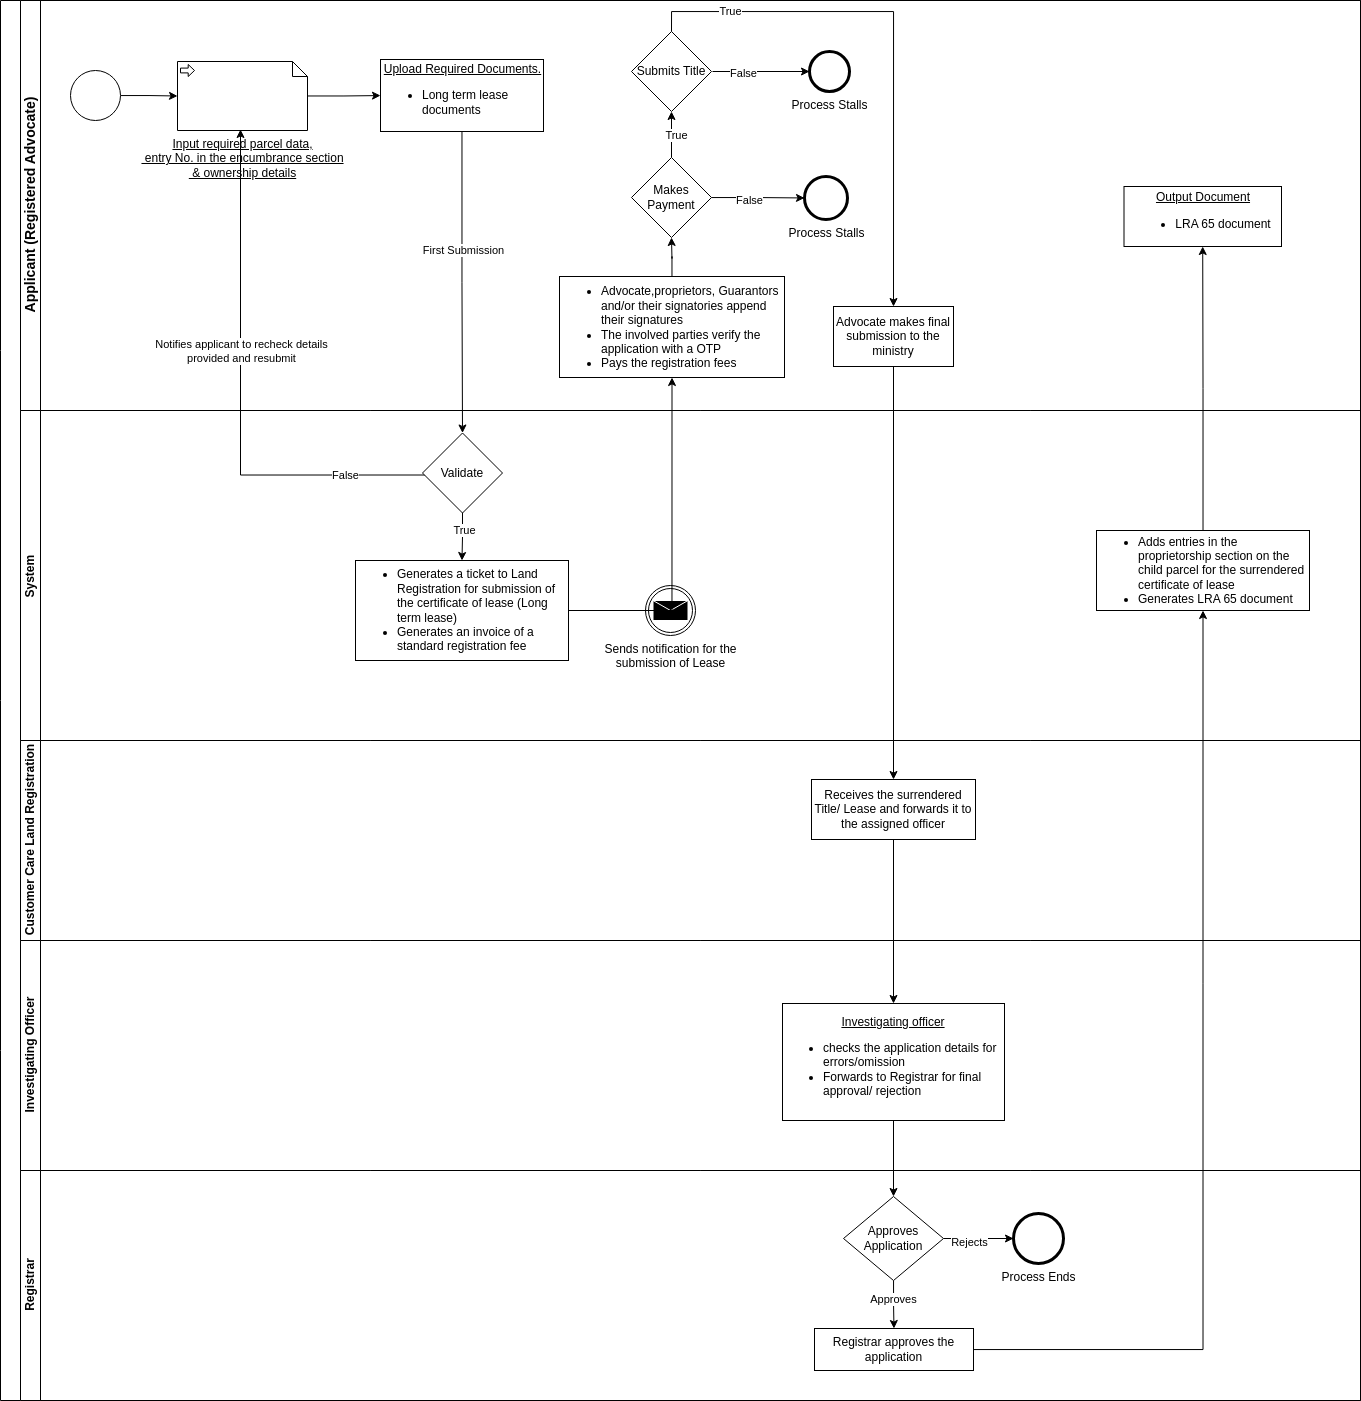

The diagram above was exported from draw.io. Its source (the exported page's mxGraphModel, read from the mxfile embedded in the PNG):
<mxGraphModel dx="1434" dy="1949" grid="1" gridSize="10" guides="1" tooltips="1" connect="1" arrows="1" fold="1" page="1" pageScale="1" pageWidth="850" pageHeight="1100" math="0" shadow="0">
  <root>
    <mxCell id="0" />
    <mxCell id="1" parent="0" />
    <mxCell id="pYy6UzKFlbibeBHJYhZE-1" value="" style="swimlane;html=1;childLayout=stackLayout;resizeParent=1;resizeParentMax=0;horizontal=0;startSize=20;horizontalStack=0;whiteSpace=wrap;" vertex="1" parent="1">
      <mxGeometry x="38" y="-27" width="1360" height="1400" as="geometry" />
    </mxCell>
    <mxCell id="pYy6UzKFlbibeBHJYhZE-2" value="&lt;font style=&quot;font-size: 14px;&quot;&gt;Applicant (Registered Advocate)&lt;/font&gt;" style="swimlane;html=1;startSize=20;horizontal=0;" vertex="1" parent="pYy6UzKFlbibeBHJYhZE-1">
      <mxGeometry x="20" width="1340" height="410" as="geometry" />
    </mxCell>
    <mxCell id="pYy6UzKFlbibeBHJYhZE-3" value="" style="edgeStyle=orthogonalEdgeStyle;rounded=0;orthogonalLoop=1;jettySize=auto;html=1;entryX=0;entryY=0.5;entryDx=0;entryDy=0;entryPerimeter=0;" edge="1" parent="pYy6UzKFlbibeBHJYhZE-2" source="pYy6UzKFlbibeBHJYhZE-4" target="pYy6UzKFlbibeBHJYhZE-7">
      <mxGeometry relative="1" as="geometry">
        <mxPoint x="160" y="55" as="targetPoint" />
      </mxGeometry>
    </mxCell>
    <mxCell id="pYy6UzKFlbibeBHJYhZE-4" value="" style="points=[[0.145,0.145,0],[0.5,0,0],[0.855,0.145,0],[1,0.5,0],[0.855,0.855,0],[0.5,1,0],[0.145,0.855,0],[0,0.5,0]];shape=mxgraph.bpmn.event;html=1;verticalLabelPosition=bottom;labelBackgroundColor=#ffffff;verticalAlign=top;align=center;perimeter=ellipsePerimeter;outlineConnect=0;aspect=fixed;outline=standard;symbol=general;" vertex="1" parent="pYy6UzKFlbibeBHJYhZE-2">
      <mxGeometry x="50" y="70" width="50" height="50" as="geometry" />
    </mxCell>
    <mxCell id="pYy6UzKFlbibeBHJYhZE-5" value="&lt;div style=&quot;text-align: center;&quot;&gt;&lt;span style=&quot;background-color: initial;&quot;&gt;&lt;u&gt;Upload Required Documents.&lt;/u&gt;&lt;/span&gt;&lt;/div&gt;&lt;div style=&quot;&quot;&gt;&lt;ul&gt;&lt;li&gt;Long term lease documents&lt;/li&gt;&lt;/ul&gt;&lt;/div&gt;" style="whiteSpace=wrap;html=1;align=left;" vertex="1" parent="pYy6UzKFlbibeBHJYhZE-2">
      <mxGeometry x="360" y="59" width="163" height="72" as="geometry" />
    </mxCell>
    <mxCell id="pYy6UzKFlbibeBHJYhZE-6" value="" style="edgeStyle=orthogonalEdgeStyle;rounded=0;orthogonalLoop=1;jettySize=auto;html=1;" edge="1" parent="pYy6UzKFlbibeBHJYhZE-2" source="pYy6UzKFlbibeBHJYhZE-7" target="pYy6UzKFlbibeBHJYhZE-5">
      <mxGeometry relative="1" as="geometry" />
    </mxCell>
    <mxCell id="pYy6UzKFlbibeBHJYhZE-7" value="&lt;u&gt;Input required parcel data,&lt;br&gt;&amp;nbsp;entry No. in the encumbrance section&lt;/u&gt;&lt;u&gt;&lt;br&gt;&amp;nbsp;&amp;amp; ownership details&lt;br&gt;&lt;/u&gt;" style="shape=mxgraph.bpmn.data;labelPosition=center;verticalLabelPosition=bottom;align=center;verticalAlign=top;size=15;html=1;bpmnTransferType=input;" vertex="1" parent="pYy6UzKFlbibeBHJYhZE-2">
      <mxGeometry x="157" y="61" width="130" height="69" as="geometry" />
    </mxCell>
    <mxCell id="pYy6UzKFlbibeBHJYhZE-8" value="" style="edgeStyle=orthogonalEdgeStyle;rounded=0;orthogonalLoop=1;jettySize=auto;html=1;" edge="1" parent="pYy6UzKFlbibeBHJYhZE-2">
      <mxGeometry relative="1" as="geometry">
        <mxPoint x="692" y="71" as="sourcePoint" />
        <mxPoint x="789" y="71" as="targetPoint" />
      </mxGeometry>
    </mxCell>
    <mxCell id="pYy6UzKFlbibeBHJYhZE-9" value="False" style="edgeLabel;html=1;align=center;verticalAlign=middle;resizable=0;points=[];" vertex="1" connectable="0" parent="pYy6UzKFlbibeBHJYhZE-8">
      <mxGeometry x="-0.3721" y="-1" relative="1" as="geometry">
        <mxPoint as="offset" />
      </mxGeometry>
    </mxCell>
    <mxCell id="pYy6UzKFlbibeBHJYhZE-10" value="Process Stalls" style="points=[[0.145,0.145,0],[0.5,0,0],[0.855,0.145,0],[1,0.5,0],[0.855,0.855,0],[0.5,1,0],[0.145,0.855,0],[0,0.5,0]];shape=mxgraph.bpmn.event;html=1;verticalLabelPosition=bottom;labelBackgroundColor=#ffffff;verticalAlign=top;align=center;perimeter=ellipsePerimeter;outlineConnect=0;aspect=fixed;outline=end;symbol=terminate2;" vertex="1" parent="pYy6UzKFlbibeBHJYhZE-2">
      <mxGeometry x="789" y="51" width="40" height="40" as="geometry" />
    </mxCell>
    <mxCell id="pYy6UzKFlbibeBHJYhZE-11" value="Process Stalls" style="points=[[0.145,0.145,0],[0.5,0,0],[0.855,0.145,0],[1,0.5,0],[0.855,0.855,0],[0.5,1,0],[0.145,0.855,0],[0,0.5,0]];shape=mxgraph.bpmn.event;html=1;verticalLabelPosition=bottom;labelBackgroundColor=#ffffff;verticalAlign=top;align=center;perimeter=ellipsePerimeter;outlineConnect=0;aspect=fixed;outline=end;symbol=terminate2;" vertex="1" parent="pYy6UzKFlbibeBHJYhZE-2">
      <mxGeometry x="784" y="176" width="43" height="43" as="geometry" />
    </mxCell>
    <mxCell id="pYy6UzKFlbibeBHJYhZE-12" value="" style="edgeStyle=orthogonalEdgeStyle;rounded=0;orthogonalLoop=1;jettySize=auto;html=1;exitX=0;exitY=0.5;exitDx=0;exitDy=0;" edge="1" parent="pYy6UzKFlbibeBHJYhZE-2">
      <mxGeometry relative="1" as="geometry">
        <mxPoint x="220" y="129" as="targetPoint" />
        <Array as="points">
          <mxPoint x="220" y="475" />
        </Array>
        <mxPoint x="432" y="474.5" as="sourcePoint" />
      </mxGeometry>
    </mxCell>
    <mxCell id="pYy6UzKFlbibeBHJYhZE-13" value="False" style="edgeLabel;html=1;align=center;verticalAlign=middle;resizable=0;points=[];" vertex="1" connectable="0" parent="pYy6UzKFlbibeBHJYhZE-12">
      <mxGeometry x="-0.6166" y="-1" relative="1" as="geometry">
        <mxPoint y="1" as="offset" />
      </mxGeometry>
    </mxCell>
    <mxCell id="pYy6UzKFlbibeBHJYhZE-14" value="Notifies applicant to recheck details&lt;br&gt;provided and resubmit" style="edgeLabel;html=1;align=center;verticalAlign=middle;resizable=0;points=[];" vertex="1" connectable="0" parent="pYy6UzKFlbibeBHJYhZE-12">
      <mxGeometry x="0.2061" relative="1" as="geometry">
        <mxPoint as="offset" />
      </mxGeometry>
    </mxCell>
    <mxCell id="pYy6UzKFlbibeBHJYhZE-15" value="Advocate makes final submission to the ministry" style="whiteSpace=wrap;html=1;" vertex="1" parent="pYy6UzKFlbibeBHJYhZE-2">
      <mxGeometry x="813" y="306" width="120" height="60" as="geometry" />
    </mxCell>
    <mxCell id="pYy6UzKFlbibeBHJYhZE-16" value="" style="edgeStyle=orthogonalEdgeStyle;rounded=0;orthogonalLoop=1;jettySize=auto;html=1;" edge="1" parent="pYy6UzKFlbibeBHJYhZE-2" source="pYy6UzKFlbibeBHJYhZE-20" target="pYy6UzKFlbibeBHJYhZE-11">
      <mxGeometry relative="1" as="geometry" />
    </mxCell>
    <mxCell id="pYy6UzKFlbibeBHJYhZE-17" value="False" style="edgeLabel;html=1;align=center;verticalAlign=middle;resizable=0;points=[];" vertex="1" connectable="0" parent="pYy6UzKFlbibeBHJYhZE-16">
      <mxGeometry x="-0.1872" y="-2" relative="1" as="geometry">
        <mxPoint as="offset" />
      </mxGeometry>
    </mxCell>
    <mxCell id="pYy6UzKFlbibeBHJYhZE-18" value="" style="edgeStyle=orthogonalEdgeStyle;rounded=0;orthogonalLoop=1;jettySize=auto;html=1;" edge="1" parent="pYy6UzKFlbibeBHJYhZE-2" source="pYy6UzKFlbibeBHJYhZE-20" target="pYy6UzKFlbibeBHJYhZE-21">
      <mxGeometry relative="1" as="geometry" />
    </mxCell>
    <mxCell id="pYy6UzKFlbibeBHJYhZE-19" value="True" style="edgeLabel;html=1;align=center;verticalAlign=middle;resizable=0;points=[];" vertex="1" connectable="0" parent="pYy6UzKFlbibeBHJYhZE-18">
      <mxGeometry x="-0.0435" y="-4" relative="1" as="geometry">
        <mxPoint as="offset" />
      </mxGeometry>
    </mxCell>
    <mxCell id="pYy6UzKFlbibeBHJYhZE-20" value="Makes Payment" style="rhombus;whiteSpace=wrap;html=1;" vertex="1" parent="pYy6UzKFlbibeBHJYhZE-2">
      <mxGeometry x="611" y="157" width="80" height="80" as="geometry" />
    </mxCell>
    <mxCell id="pYy6UzKFlbibeBHJYhZE-21" value="Submits Title" style="rhombus;whiteSpace=wrap;html=1;align=center;" vertex="1" parent="pYy6UzKFlbibeBHJYhZE-2">
      <mxGeometry x="611" y="31" width="80" height="80" as="geometry" />
    </mxCell>
    <mxCell id="pYy6UzKFlbibeBHJYhZE-22" value="" style="edgeStyle=orthogonalEdgeStyle;rounded=0;orthogonalLoop=1;jettySize=auto;html=1;entryX=0.5;entryY=0;entryDx=0;entryDy=0;exitX=0.5;exitY=0;exitDx=0;exitDy=0;" edge="1" parent="pYy6UzKFlbibeBHJYhZE-2" source="pYy6UzKFlbibeBHJYhZE-21" target="pYy6UzKFlbibeBHJYhZE-15">
      <mxGeometry relative="1" as="geometry">
        <mxPoint x="651" y="27" as="sourcePoint" />
        <mxPoint x="889" y="227" as="targetPoint" />
      </mxGeometry>
    </mxCell>
    <mxCell id="pYy6UzKFlbibeBHJYhZE-23" value="True" style="edgeLabel;html=1;align=center;verticalAlign=middle;resizable=0;points=[];" vertex="1" connectable="0" parent="pYy6UzKFlbibeBHJYhZE-22">
      <mxGeometry x="-0.7083" y="1" relative="1" as="geometry">
        <mxPoint as="offset" />
      </mxGeometry>
    </mxCell>
    <mxCell id="pYy6UzKFlbibeBHJYhZE-26" value="System&amp;nbsp;" style="swimlane;html=1;startSize=20;horizontal=0;" vertex="1" parent="pYy6UzKFlbibeBHJYhZE-1">
      <mxGeometry x="20" y="410" width="1340" height="330" as="geometry" />
    </mxCell>
    <mxCell id="pYy6UzKFlbibeBHJYhZE-27" value="Validate" style="rhombus;whiteSpace=wrap;html=1;align=center;" vertex="1" parent="pYy6UzKFlbibeBHJYhZE-26">
      <mxGeometry x="402" y="22.5" width="80" height="80" as="geometry" />
    </mxCell>
    <mxCell id="pYy6UzKFlbibeBHJYhZE-28" value="&lt;ul&gt;&lt;li&gt;Generates a ticket to Land Registration for submission of the certificate of lease (Long term lease)&lt;/li&gt;&lt;li&gt;Generates an invoice of a standard registration fee&lt;/li&gt;&lt;/ul&gt;" style="whiteSpace=wrap;html=1;align=left;" vertex="1" parent="pYy6UzKFlbibeBHJYhZE-26">
      <mxGeometry x="335" y="150" width="213" height="100" as="geometry" />
    </mxCell>
    <mxCell id="pYy6UzKFlbibeBHJYhZE-29" value="" style="edgeStyle=orthogonalEdgeStyle;rounded=0;orthogonalLoop=1;jettySize=auto;html=1;" edge="1" parent="pYy6UzKFlbibeBHJYhZE-26" source="pYy6UzKFlbibeBHJYhZE-27" target="pYy6UzKFlbibeBHJYhZE-28">
      <mxGeometry relative="1" as="geometry" />
    </mxCell>
    <mxCell id="pYy6UzKFlbibeBHJYhZE-30" value="True" style="edgeLabel;html=1;align=center;verticalAlign=middle;resizable=0;points=[];" vertex="1" connectable="0" parent="pYy6UzKFlbibeBHJYhZE-29">
      <mxGeometry x="-0.2985" y="1" relative="1" as="geometry">
        <mxPoint as="offset" />
      </mxGeometry>
    </mxCell>
    <mxCell id="pYy6UzKFlbibeBHJYhZE-31" value="Sends notification for the&lt;br&gt;submission of Lease" style="points=[[0.145,0.145,0],[0.5,0,0],[0.855,0.145,0],[1,0.5,0],[0.855,0.855,0],[0.5,1,0],[0.145,0.855,0],[0,0.5,0]];shape=mxgraph.bpmn.event;html=1;verticalLabelPosition=bottom;labelBackgroundColor=#ffffff;verticalAlign=top;align=center;perimeter=ellipsePerimeter;outlineConnect=0;aspect=fixed;outline=throwing;symbol=message;" vertex="1" parent="pYy6UzKFlbibeBHJYhZE-26">
      <mxGeometry x="625" y="175" width="50" height="50" as="geometry" />
    </mxCell>
    <mxCell id="pYy6UzKFlbibeBHJYhZE-62" value="" style="edgeStyle=orthogonalEdgeStyle;rounded=0;orthogonalLoop=1;jettySize=auto;html=1;" edge="1" parent="pYy6UzKFlbibeBHJYhZE-26" source="pYy6UzKFlbibeBHJYhZE-33" target="pYy6UzKFlbibeBHJYhZE-61">
      <mxGeometry relative="1" as="geometry" />
    </mxCell>
    <mxCell id="pYy6UzKFlbibeBHJYhZE-33" value="&lt;ul style=&quot;border-color: var(--border-color);&quot;&gt;&lt;li style=&quot;border-color: var(--border-color);&quot;&gt;Adds entries in the proprietorship section on the child parcel for the surrendered certificate of lease&lt;br&gt;&lt;/li&gt;&lt;li style=&quot;border-color: var(--border-color);&quot;&gt;Generates LRA 65 document&lt;/li&gt;&lt;/ul&gt;&lt;div&gt;&lt;/div&gt;" style="whiteSpace=wrap;html=1;align=left;" vertex="1" parent="pYy6UzKFlbibeBHJYhZE-26">
      <mxGeometry x="1076" y="120" width="213" height="80" as="geometry" />
    </mxCell>
    <mxCell id="pYy6UzKFlbibeBHJYhZE-61" value="&lt;u&gt;Output Document&lt;/u&gt;&lt;br&gt;&lt;ul&gt;&lt;li&gt;&lt;span style=&quot;background-color: initial;&quot;&gt;LRA 65 document&lt;/span&gt;&lt;/li&gt;&lt;/ul&gt;" style="whiteSpace=wrap;html=1;align=center;" vertex="1" parent="pYy6UzKFlbibeBHJYhZE-26">
      <mxGeometry x="1103.5" y="-224" width="157.5" height="60" as="geometry" />
    </mxCell>
    <mxCell id="pYy6UzKFlbibeBHJYhZE-35" value="Customer Care Land Registration" style="swimlane;html=1;startSize=20;horizontal=0;" vertex="1" parent="pYy6UzKFlbibeBHJYhZE-1">
      <mxGeometry x="20" y="740" width="1340" height="200" as="geometry" />
    </mxCell>
    <mxCell id="pYy6UzKFlbibeBHJYhZE-36" value="Receives the surrendered Title/ Lease and forwards it to the assigned officer" style="whiteSpace=wrap;html=1;" vertex="1" parent="pYy6UzKFlbibeBHJYhZE-35">
      <mxGeometry x="791" y="39" width="164" height="60" as="geometry" />
    </mxCell>
    <mxCell id="pYy6UzKFlbibeBHJYhZE-37" value="" style="edgeStyle=orthogonalEdgeStyle;rounded=0;orthogonalLoop=1;jettySize=auto;html=1;" edge="1" parent="pYy6UzKFlbibeBHJYhZE-1" source="pYy6UzKFlbibeBHJYhZE-5" target="pYy6UzKFlbibeBHJYhZE-27">
      <mxGeometry relative="1" as="geometry" />
    </mxCell>
    <mxCell id="pYy6UzKFlbibeBHJYhZE-38" value="First Submission" style="edgeLabel;html=1;align=center;verticalAlign=middle;resizable=0;points=[];" vertex="1" connectable="0" parent="pYy6UzKFlbibeBHJYhZE-37">
      <mxGeometry x="-0.2092" y="1" relative="1" as="geometry">
        <mxPoint as="offset" />
      </mxGeometry>
    </mxCell>
    <mxCell id="pYy6UzKFlbibeBHJYhZE-39" value="Investigating Officer" style="swimlane;html=1;startSize=20;horizontal=0;" vertex="1" parent="pYy6UzKFlbibeBHJYhZE-1">
      <mxGeometry x="20" y="940" width="1340" height="230" as="geometry" />
    </mxCell>
    <mxCell id="pYy6UzKFlbibeBHJYhZE-40" value="&lt;u&gt;Investigating officer &lt;/u&gt;&lt;br&gt;&lt;ul&gt;&lt;li style=&quot;text-align: left;&quot;&gt;checks the application details for errors/omission&lt;/li&gt;&lt;li style=&quot;text-align: left;&quot;&gt;Forwards to Registrar for final approval/ rejection&lt;/li&gt;&lt;/ul&gt;" style="whiteSpace=wrap;html=1;" vertex="1" parent="pYy6UzKFlbibeBHJYhZE-39">
      <mxGeometry x="762" y="63" width="222" height="117" as="geometry" />
    </mxCell>
    <mxCell id="pYy6UzKFlbibeBHJYhZE-41" value="Registrar" style="swimlane;html=1;startSize=20;horizontal=0;" vertex="1" parent="pYy6UzKFlbibeBHJYhZE-1">
      <mxGeometry x="20" y="1170" width="1340" height="230" as="geometry" />
    </mxCell>
    <mxCell id="pYy6UzKFlbibeBHJYhZE-42" value="Registrar approves the application" style="whiteSpace=wrap;html=1;" vertex="1" parent="pYy6UzKFlbibeBHJYhZE-41">
      <mxGeometry x="794" y="158" width="159" height="42" as="geometry" />
    </mxCell>
    <mxCell id="pYy6UzKFlbibeBHJYhZE-43" value="Process Ends" style="points=[[0.145,0.145,0],[0.5,0,0],[0.855,0.145,0],[1,0.5,0],[0.855,0.855,0],[0.5,1,0],[0.145,0.855,0],[0,0.5,0]];shape=mxgraph.bpmn.event;html=1;verticalLabelPosition=bottom;labelBackgroundColor=#ffffff;verticalAlign=top;align=center;perimeter=ellipsePerimeter;outlineConnect=0;aspect=fixed;outline=end;symbol=terminate2;" vertex="1" parent="pYy6UzKFlbibeBHJYhZE-41">
      <mxGeometry x="993" y="43" width="50" height="50" as="geometry" />
    </mxCell>
    <mxCell id="pYy6UzKFlbibeBHJYhZE-44" value="" style="edgeStyle=orthogonalEdgeStyle;rounded=0;orthogonalLoop=1;jettySize=auto;html=1;" edge="1" parent="pYy6UzKFlbibeBHJYhZE-41" source="pYy6UzKFlbibeBHJYhZE-48" target="pYy6UzKFlbibeBHJYhZE-42">
      <mxGeometry relative="1" as="geometry" />
    </mxCell>
    <mxCell id="pYy6UzKFlbibeBHJYhZE-45" value="Approves" style="edgeLabel;html=1;align=center;verticalAlign=middle;resizable=0;points=[];" vertex="1" connectable="0" parent="pYy6UzKFlbibeBHJYhZE-44">
      <mxGeometry x="-0.2165" y="-1" relative="1" as="geometry">
        <mxPoint as="offset" />
      </mxGeometry>
    </mxCell>
    <mxCell id="pYy6UzKFlbibeBHJYhZE-46" value="" style="edgeStyle=orthogonalEdgeStyle;rounded=0;orthogonalLoop=1;jettySize=auto;html=1;" edge="1" parent="pYy6UzKFlbibeBHJYhZE-41" source="pYy6UzKFlbibeBHJYhZE-48" target="pYy6UzKFlbibeBHJYhZE-43">
      <mxGeometry relative="1" as="geometry" />
    </mxCell>
    <mxCell id="pYy6UzKFlbibeBHJYhZE-47" value="Rejects" style="edgeLabel;html=1;align=center;verticalAlign=middle;resizable=0;points=[];" vertex="1" connectable="0" parent="pYy6UzKFlbibeBHJYhZE-46">
      <mxGeometry x="-0.2857" y="-3" relative="1" as="geometry">
        <mxPoint as="offset" />
      </mxGeometry>
    </mxCell>
    <mxCell id="pYy6UzKFlbibeBHJYhZE-48" value="Approves Application" style="rhombus;whiteSpace=wrap;html=1;" vertex="1" parent="pYy6UzKFlbibeBHJYhZE-41">
      <mxGeometry x="823" y="26" width="100" height="84" as="geometry" />
    </mxCell>
    <mxCell id="pYy6UzKFlbibeBHJYhZE-49" value="" style="edgeStyle=orthogonalEdgeStyle;rounded=0;orthogonalLoop=1;jettySize=auto;html=1;entryX=0.5;entryY=0;entryDx=0;entryDy=0;" edge="1" parent="pYy6UzKFlbibeBHJYhZE-1" source="pYy6UzKFlbibeBHJYhZE-40" target="pYy6UzKFlbibeBHJYhZE-48">
      <mxGeometry relative="1" as="geometry">
        <mxPoint x="893" y="1097" as="targetPoint" />
      </mxGeometry>
    </mxCell>
    <mxCell id="pYy6UzKFlbibeBHJYhZE-50" value="" style="edgeStyle=orthogonalEdgeStyle;rounded=0;orthogonalLoop=1;jettySize=auto;html=1;entryX=0.5;entryY=0;entryDx=0;entryDy=0;" edge="1" parent="pYy6UzKFlbibeBHJYhZE-1" source="pYy6UzKFlbibeBHJYhZE-15" target="pYy6UzKFlbibeBHJYhZE-36">
      <mxGeometry relative="1" as="geometry">
        <mxPoint x="893" y="672" as="targetPoint" />
      </mxGeometry>
    </mxCell>
    <mxCell id="pYy6UzKFlbibeBHJYhZE-51" value="" style="edgeStyle=orthogonalEdgeStyle;rounded=0;orthogonalLoop=1;jettySize=auto;html=1;entryX=0.5;entryY=1;entryDx=0;entryDy=0;" edge="1" parent="pYy6UzKFlbibeBHJYhZE-1" source="pYy6UzKFlbibeBHJYhZE-42" target="pYy6UzKFlbibeBHJYhZE-33">
      <mxGeometry relative="1" as="geometry">
        <mxPoint x="1206" y="707" as="targetPoint" />
      </mxGeometry>
    </mxCell>
    <mxCell id="pYy6UzKFlbibeBHJYhZE-52" value="" style="edgeStyle=orthogonalEdgeStyle;rounded=0;orthogonalLoop=1;jettySize=auto;html=1;entryX=0.5;entryY=0;entryDx=0;entryDy=0;" edge="1" parent="pYy6UzKFlbibeBHJYhZE-1" source="pYy6UzKFlbibeBHJYhZE-36" target="pYy6UzKFlbibeBHJYhZE-40">
      <mxGeometry relative="1" as="geometry">
        <mxPoint x="893" y="899" as="targetPoint" />
      </mxGeometry>
    </mxCell>
    <mxCell id="pYy6UzKFlbibeBHJYhZE-57" value="" style="edgeStyle=orthogonalEdgeStyle;rounded=0;orthogonalLoop=1;jettySize=auto;html=1;" edge="1" parent="1" source="pYy6UzKFlbibeBHJYhZE-58">
      <mxGeometry relative="1" as="geometry">
        <mxPoint x="709" y="210" as="targetPoint" />
      </mxGeometry>
    </mxCell>
    <mxCell id="pYy6UzKFlbibeBHJYhZE-58" value="&lt;ul&gt;&lt;li&gt;Advocate,proprietors,&amp;nbsp;Guarantors and/or their signatories append their signatures&lt;/li&gt;&lt;li&gt;The involved parties verify the application with a OTP&lt;/li&gt;&lt;li&gt;Pays the registration fees&lt;/li&gt;&lt;/ul&gt;" style="whiteSpace=wrap;html=1;align=left;" vertex="1" parent="1">
      <mxGeometry x="597" y="249" width="225" height="101" as="geometry" />
    </mxCell>
    <mxCell id="pYy6UzKFlbibeBHJYhZE-59" value="" style="edgeStyle=orthogonalEdgeStyle;rounded=0;orthogonalLoop=1;jettySize=auto;html=1;exitX=1;exitY=0.5;exitDx=0;exitDy=0;entryX=0.5;entryY=1;entryDx=0;entryDy=0;" edge="1" parent="1" source="pYy6UzKFlbibeBHJYhZE-28" target="pYy6UzKFlbibeBHJYhZE-58">
      <mxGeometry relative="1" as="geometry">
        <mxPoint x="578" y="579.5" as="sourcePoint" />
        <mxPoint x="696" y="380" as="targetPoint" />
        <Array as="points">
          <mxPoint x="710" y="583" />
        </Array>
      </mxGeometry>
    </mxCell>
  </root>
</mxGraphModel>